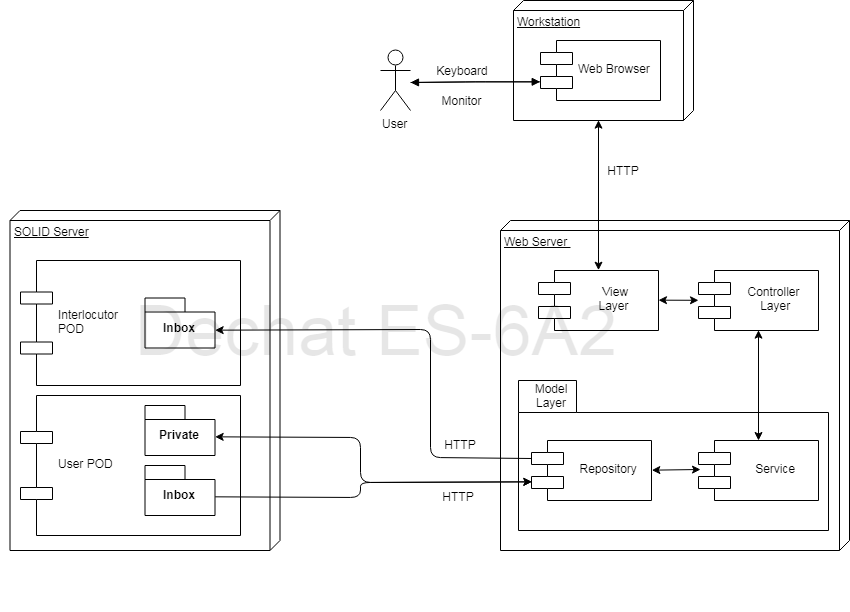

The diagram above was exported from draw.io. Its source (the exported page's mxGraphModel, read from the mxfile embedded in the PNG):
<mxGraphModel dx="2227" dy="807" grid="1" gridSize="10" guides="1" tooltips="1" connect="1" arrows="1" fold="1" page="1" pageScale="1" pageWidth="827" pageHeight="1169" math="0" shadow="0">
  <root>
    <mxCell id="0" />
    <mxCell id="1" parent="0" />
    <mxCell id="FDJy6rTL34Xb_adnpOk5-1" value="User" style="shape=umlActor;verticalLabelPosition=bottom;labelBackgroundColor=#ffffff;verticalAlign=top;html=1;" vertex="1" parent="1">
      <mxGeometry x="100" y="120" width="30" height="60" as="geometry" />
    </mxCell>
    <mxCell id="FDJy6rTL34Xb_adnpOk5-4" value="Workstation" style="verticalAlign=top;align=left;spacingTop=8;spacingLeft=2;spacingRight=12;shape=cube;size=10;direction=south;fontStyle=4;html=1;" vertex="1" parent="1">
      <mxGeometry x="233" y="70" width="180" height="120" as="geometry" />
    </mxCell>
    <mxCell id="FDJy6rTL34Xb_adnpOk5-5" value="Web Browser" style="shape=component;align=left;spacingLeft=36;" vertex="1" parent="1">
      <mxGeometry x="260" y="110" width="120" height="60" as="geometry" />
    </mxCell>
    <mxCell id="FDJy6rTL34Xb_adnpOk5-11" value="" style="endArrow=block;endFill=1;html=1;edgeStyle=orthogonalEdgeStyle;align=left;verticalAlign=top;entryX=0;entryY=0.7;entryDx=0;entryDy=0;" edge="1" parent="1" target="FDJy6rTL34Xb_adnpOk5-5">
      <mxGeometry x="-1" relative="1" as="geometry">
        <mxPoint x="130" y="152" as="sourcePoint" />
        <mxPoint x="260" y="210" as="targetPoint" />
      </mxGeometry>
    </mxCell>
    <mxCell id="FDJy6rTL34Xb_adnpOk5-12" value="" style="resizable=0;html=1;align=left;verticalAlign=bottom;labelBackgroundColor=#ffffff;fontSize=10;" connectable="0" vertex="1" parent="FDJy6rTL34Xb_adnpOk5-11">
      <mxGeometry x="-1" relative="1" as="geometry" />
    </mxCell>
    <mxCell id="FDJy6rTL34Xb_adnpOk5-13" value="" style="endArrow=block;endFill=1;html=1;edgeStyle=orthogonalEdgeStyle;align=left;verticalAlign=top;exitX=0;exitY=0.7;exitDx=0;exitDy=0;" edge="1" parent="1" source="FDJy6rTL34Xb_adnpOk5-5">
      <mxGeometry x="-1" relative="1" as="geometry">
        <mxPoint x="260" y="150" as="sourcePoint" />
        <mxPoint x="130" y="152" as="targetPoint" />
      </mxGeometry>
    </mxCell>
    <mxCell id="FDJy6rTL34Xb_adnpOk5-14" value="" style="resizable=0;html=1;align=left;verticalAlign=bottom;labelBackgroundColor=#ffffff;fontSize=10;" connectable="0" vertex="1" parent="FDJy6rTL34Xb_adnpOk5-13">
      <mxGeometry x="-1" relative="1" as="geometry" />
    </mxCell>
    <mxCell id="FDJy6rTL34Xb_adnpOk5-15" value="Keyboard" style="text;html=1;strokeColor=none;fillColor=none;align=center;verticalAlign=middle;whiteSpace=wrap;rounded=0;" vertex="1" parent="1">
      <mxGeometry x="161.5" y="130" width="40" height="20" as="geometry" />
    </mxCell>
    <mxCell id="FDJy6rTL34Xb_adnpOk5-16" value="Monitor" style="text;html=1;strokeColor=none;fillColor=none;align=center;verticalAlign=middle;whiteSpace=wrap;rounded=0;" vertex="1" parent="1">
      <mxGeometry x="161.5" y="160" width="40" height="20" as="geometry" />
    </mxCell>
    <mxCell id="FDJy6rTL34Xb_adnpOk5-17" value="Web Server&amp;nbsp;" style="verticalAlign=top;align=left;spacingTop=8;spacingLeft=2;spacingRight=12;shape=cube;size=10;direction=south;fontStyle=4;html=1;" vertex="1" parent="1">
      <mxGeometry x="220" y="290" width="349" height="330" as="geometry" />
    </mxCell>
    <mxCell id="FDJy6rTL34Xb_adnpOk5-18" value="&#10;View&#10;Layer &#10;" style="shape=component;align=center;spacingLeft=36;" vertex="1" parent="1">
      <mxGeometry x="258" y="340" width="120" height="60" as="geometry" />
    </mxCell>
    <mxCell id="FDJy6rTL34Xb_adnpOk5-19" value="&#10;Controller &#10;Layer&#10;" style="shape=component;align=center;spacingLeft=36;fontSize=12;" vertex="1" parent="1">
      <mxGeometry x="418" y="340" width="120" height="60" as="geometry" />
    </mxCell>
    <mxCell id="FDJy6rTL34Xb_adnpOk5-21" value="" style="shape=folder;fontStyle=1;spacingTop=10;tabWidth=58;tabHeight=32;tabPosition=left;html=1;fontSize=12;align=center;" vertex="1" parent="1">
      <mxGeometry x="238" y="450" width="310" height="150" as="geometry" />
    </mxCell>
    <mxCell id="FDJy6rTL34Xb_adnpOk5-22" value="Model Layer" style="text;html=1;strokeColor=none;fillColor=none;align=center;verticalAlign=middle;whiteSpace=wrap;rounded=0;fontSize=12;" vertex="1" parent="1">
      <mxGeometry x="251" y="455" width="40" height="20" as="geometry" />
    </mxCell>
    <mxCell id="FDJy6rTL34Xb_adnpOk5-23" value="&#10;Repository&#10;" style="shape=component;align=center;spacingLeft=36;fontSize=12;" vertex="1" parent="1">
      <mxGeometry x="251" y="510" width="120" height="60" as="geometry" />
    </mxCell>
    <mxCell id="FDJy6rTL34Xb_adnpOk5-20" value="&#10;Service&#10;" style="shape=component;align=center;spacingLeft=36;fontSize=12;" vertex="1" parent="1">
      <mxGeometry x="418" y="510" width="120" height="60" as="geometry" />
    </mxCell>
    <mxCell id="FDJy6rTL34Xb_adnpOk5-24" value="" style="endArrow=classic;startArrow=classic;html=1;fontSize=12;entryX=0;entryY=0;entryDx=120;entryDy=95;entryPerimeter=0;exitX=0.5;exitY=0;exitDx=0;exitDy=0;" edge="1" parent="1" source="FDJy6rTL34Xb_adnpOk5-18" target="FDJy6rTL34Xb_adnpOk5-4">
      <mxGeometry width="50" height="50" relative="1" as="geometry">
        <mxPoint x="100" y="690" as="sourcePoint" />
        <mxPoint x="150" y="640" as="targetPoint" />
        <Array as="points" />
      </mxGeometry>
    </mxCell>
    <mxCell id="FDJy6rTL34Xb_adnpOk5-25" value="" style="endArrow=classic;startArrow=classic;html=1;fontSize=12;exitX=1;exitY=0.5;exitDx=0;exitDy=0;" edge="1" parent="1" source="FDJy6rTL34Xb_adnpOk5-18" target="FDJy6rTL34Xb_adnpOk5-19">
      <mxGeometry width="50" height="50" relative="1" as="geometry">
        <mxPoint x="100" y="690" as="sourcePoint" />
        <mxPoint x="150" y="640" as="targetPoint" />
      </mxGeometry>
    </mxCell>
    <mxCell id="FDJy6rTL34Xb_adnpOk5-26" value="" style="endArrow=classic;startArrow=classic;html=1;fontSize=12;entryX=0.5;entryY=1;entryDx=0;entryDy=0;" edge="1" parent="1" source="FDJy6rTL34Xb_adnpOk5-20" target="FDJy6rTL34Xb_adnpOk5-19">
      <mxGeometry width="50" height="50" relative="1" as="geometry">
        <mxPoint x="100" y="690" as="sourcePoint" />
        <mxPoint x="150" y="640" as="targetPoint" />
      </mxGeometry>
    </mxCell>
    <mxCell id="FDJy6rTL34Xb_adnpOk5-27" value="" style="endArrow=classic;startArrow=classic;html=1;fontSize=12;exitX=1;exitY=0.5;exitDx=0;exitDy=0;" edge="1" parent="1" source="FDJy6rTL34Xb_adnpOk5-23">
      <mxGeometry width="50" height="50" relative="1" as="geometry">
        <mxPoint x="100" y="690" as="sourcePoint" />
        <mxPoint x="420" y="539" as="targetPoint" />
      </mxGeometry>
    </mxCell>
    <mxCell id="FDJy6rTL34Xb_adnpOk5-28" value="HTTP" style="text;html=1;strokeColor=none;fillColor=none;align=center;verticalAlign=middle;whiteSpace=wrap;rounded=0;fontSize=12;" vertex="1" parent="1">
      <mxGeometry x="323" y="230" width="40" height="20" as="geometry" />
    </mxCell>
    <mxCell id="FDJy6rTL34Xb_adnpOk5-29" value="SOLID Server" style="verticalAlign=top;align=left;spacingTop=8;spacingLeft=2;spacingRight=12;shape=cube;size=10;direction=south;fontStyle=4;html=1;fontSize=12;" vertex="1" parent="1">
      <mxGeometry x="-270.5" y="280" width="270" height="340" as="geometry" />
    </mxCell>
    <mxCell id="FDJy6rTL34Xb_adnpOk5-30" value="User POD" style="shape=component;align=left;spacingLeft=36;fontSize=12;" vertex="1" parent="1">
      <mxGeometry x="-260" y="465" width="220" height="140" as="geometry" />
    </mxCell>
    <mxCell id="FDJy6rTL34Xb_adnpOk5-31" value="Private" style="shape=folder;fontStyle=1;spacingTop=10;tabWidth=40;tabHeight=14;tabPosition=left;html=1;fontSize=12;align=center;" vertex="1" parent="1">
      <mxGeometry x="-135.5" y="475" width="70" height="50" as="geometry" />
    </mxCell>
    <mxCell id="FDJy6rTL34Xb_adnpOk5-33" value="Inbox" style="shape=folder;fontStyle=1;spacingTop=10;tabWidth=40;tabHeight=14;tabPosition=left;html=1;fontSize=12;align=center;" vertex="1" parent="1">
      <mxGeometry x="-135.5" y="535" width="70" height="50" as="geometry" />
    </mxCell>
    <mxCell id="FDJy6rTL34Xb_adnpOk5-34" value="Interlocutor &#10;POD" style="shape=component;align=left;spacingLeft=36;fontSize=12;" vertex="1" parent="1">
      <mxGeometry x="-260" y="330" width="220" height="125" as="geometry" />
    </mxCell>
    <mxCell id="FDJy6rTL34Xb_adnpOk5-35" value="Inbox" style="shape=folder;fontStyle=1;spacingTop=10;tabWidth=40;tabHeight=14;tabPosition=left;html=1;fontSize=12;align=center;" vertex="1" parent="1">
      <mxGeometry x="-135.5" y="367.5" width="70" height="50" as="geometry" />
    </mxCell>
    <mxCell id="FDJy6rTL34Xb_adnpOk5-36" value="" style="endArrow=classic;html=1;fontSize=12;entryX=0;entryY=0.7;entryDx=0;entryDy=0;exitX=0;exitY=0;exitDx=70;exitDy=32;exitPerimeter=0;" edge="1" parent="1" source="FDJy6rTL34Xb_adnpOk5-33" target="FDJy6rTL34Xb_adnpOk5-23">
      <mxGeometry width="50" height="50" relative="1" as="geometry">
        <mxPoint x="-270" y="690" as="sourcePoint" />
        <mxPoint x="-220" y="640" as="targetPoint" />
        <Array as="points">
          <mxPoint x="80" y="567" />
          <mxPoint x="80" y="552" />
        </Array>
      </mxGeometry>
    </mxCell>
    <mxCell id="FDJy6rTL34Xb_adnpOk5-37" value="" style="endArrow=classic;startArrow=classic;html=1;fontSize=12;entryX=0;entryY=0.7;entryDx=0;entryDy=0;exitX=0;exitY=0;exitDx=70;exitDy=32;exitPerimeter=0;" edge="1" parent="1" source="FDJy6rTL34Xb_adnpOk5-31" target="FDJy6rTL34Xb_adnpOk5-23">
      <mxGeometry width="50" height="50" relative="1" as="geometry">
        <mxPoint x="-270" y="690" as="sourcePoint" />
        <mxPoint x="-220" y="640" as="targetPoint" />
        <Array as="points">
          <mxPoint x="80" y="507" />
          <mxPoint x="80" y="552" />
        </Array>
      </mxGeometry>
    </mxCell>
    <mxCell id="FDJy6rTL34Xb_adnpOk5-38" value="" style="endArrow=classic;html=1;fontSize=12;exitX=0;exitY=0.3;exitDx=0;exitDy=0;entryX=0;entryY=0;entryDx=70;entryDy=32;entryPerimeter=0;" edge="1" parent="1" source="FDJy6rTL34Xb_adnpOk5-23" target="FDJy6rTL34Xb_adnpOk5-35">
      <mxGeometry width="50" height="50" relative="1" as="geometry">
        <mxPoint x="-270" y="690" as="sourcePoint" />
        <mxPoint x="-220" y="640" as="targetPoint" />
        <Array as="points">
          <mxPoint x="150" y="527" />
          <mxPoint x="150" y="399" />
        </Array>
      </mxGeometry>
    </mxCell>
    <mxCell id="FDJy6rTL34Xb_adnpOk5-39" value="&lt;font style=&quot;font-size: 70px;&quot;&gt;Dechat ES-6A2&lt;/font&gt;" style="text;html=1;strokeColor=none;fillColor=none;align=center;verticalAlign=middle;whiteSpace=wrap;rounded=0;fontSize=70;textOpacity=10;" vertex="1" parent="1">
      <mxGeometry x="-280" y="120" width="750" height="560" as="geometry" />
    </mxCell>
  </root>
</mxGraphModel>